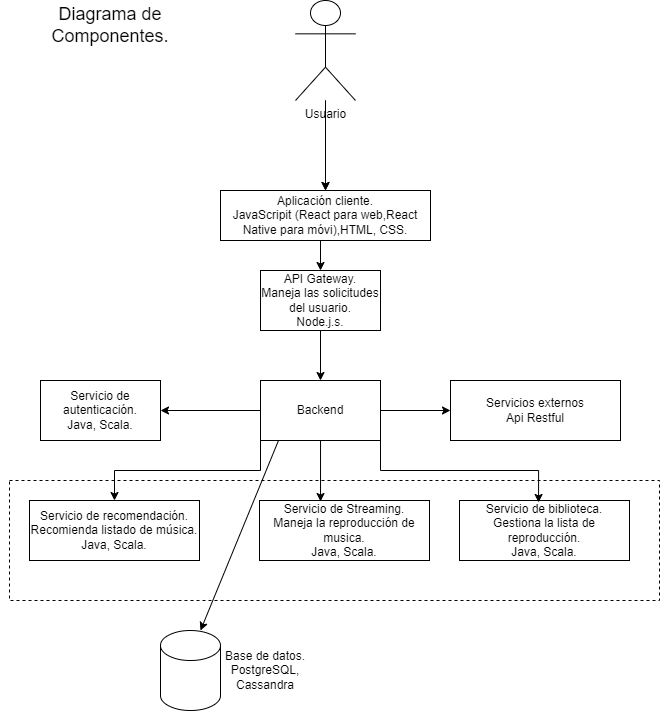

The diagram above was exported from draw.io. Its source (the exported page's mxGraphModel, read from the mxfile embedded in the PNG):
<mxGraphModel dx="880" dy="524" grid="1" gridSize="10" guides="1" tooltips="1" connect="1" arrows="1" fold="1" page="1" pageScale="1" pageWidth="827" pageHeight="1169" math="0" shadow="0">
  <root>
    <mxCell id="0" />
    <mxCell id="1" parent="0" />
    <mxCell id="9SQV6mfnsqzxUQIAugTh-12" value="" style="rounded=0;whiteSpace=wrap;html=1;dashed=1;glass=0;" vertex="1" parent="1">
      <mxGeometry x="89" y="480" width="650" height="120" as="geometry" />
    </mxCell>
    <mxCell id="9SQV6mfnsqzxUQIAugTh-13" style="edgeStyle=orthogonalEdgeStyle;rounded=0;orthogonalLoop=1;jettySize=auto;html=1;entryX=0.5;entryY=0;entryDx=0;entryDy=0;" edge="1" parent="1" source="9SQV6mfnsqzxUQIAugTh-1" target="9SQV6mfnsqzxUQIAugTh-2">
      <mxGeometry relative="1" as="geometry" />
    </mxCell>
    <mxCell id="9SQV6mfnsqzxUQIAugTh-14" value="" style="edgeStyle=orthogonalEdgeStyle;rounded=0;orthogonalLoop=1;jettySize=auto;html=1;" edge="1" parent="1" source="9SQV6mfnsqzxUQIAugTh-1" target="9SQV6mfnsqzxUQIAugTh-2">
      <mxGeometry relative="1" as="geometry" />
    </mxCell>
    <mxCell id="9SQV6mfnsqzxUQIAugTh-1" value="Usuario" style="shape=umlActor;verticalLabelPosition=bottom;verticalAlign=top;html=1;outlineConnect=0;" vertex="1" parent="1">
      <mxGeometry x="375" width="60" height="100" as="geometry" />
    </mxCell>
    <mxCell id="9SQV6mfnsqzxUQIAugTh-15" style="edgeStyle=orthogonalEdgeStyle;rounded=0;orthogonalLoop=1;jettySize=auto;html=1;exitX=0.5;exitY=1;exitDx=0;exitDy=0;entryX=0.5;entryY=0;entryDx=0;entryDy=0;" edge="1" parent="1" source="9SQV6mfnsqzxUQIAugTh-2" target="9SQV6mfnsqzxUQIAugTh-3">
      <mxGeometry relative="1" as="geometry" />
    </mxCell>
    <mxCell id="9SQV6mfnsqzxUQIAugTh-2" value="Aplicación cliente.&lt;div&gt;JavaScripit (React para web,React Native para móvi),HTML, CSS.&lt;/div&gt;" style="rounded=0;whiteSpace=wrap;html=1;" vertex="1" parent="1">
      <mxGeometry x="300" y="190" width="210" height="50" as="geometry" />
    </mxCell>
    <mxCell id="9SQV6mfnsqzxUQIAugTh-16" style="edgeStyle=orthogonalEdgeStyle;rounded=0;orthogonalLoop=1;jettySize=auto;html=1;exitX=0.5;exitY=1;exitDx=0;exitDy=0;entryX=0.5;entryY=0;entryDx=0;entryDy=0;" edge="1" parent="1" source="9SQV6mfnsqzxUQIAugTh-3" target="9SQV6mfnsqzxUQIAugTh-4">
      <mxGeometry relative="1" as="geometry" />
    </mxCell>
    <mxCell id="9SQV6mfnsqzxUQIAugTh-3" value="API Gateway.&lt;div&gt;Maneja las solicitudes del usuario.&lt;/div&gt;&lt;div&gt;Node.j.s.&lt;/div&gt;" style="rounded=0;whiteSpace=wrap;html=1;" vertex="1" parent="1">
      <mxGeometry x="340" y="270" width="120" height="60" as="geometry" />
    </mxCell>
    <mxCell id="9SQV6mfnsqzxUQIAugTh-17" style="edgeStyle=orthogonalEdgeStyle;rounded=0;orthogonalLoop=1;jettySize=auto;html=1;exitX=0;exitY=0.5;exitDx=0;exitDy=0;entryX=1;entryY=0.5;entryDx=0;entryDy=0;" edge="1" parent="1" source="9SQV6mfnsqzxUQIAugTh-4" target="9SQV6mfnsqzxUQIAugTh-5">
      <mxGeometry relative="1" as="geometry" />
    </mxCell>
    <mxCell id="9SQV6mfnsqzxUQIAugTh-18" style="edgeStyle=orthogonalEdgeStyle;rounded=0;orthogonalLoop=1;jettySize=auto;html=1;exitX=1;exitY=0.5;exitDx=0;exitDy=0;entryX=0;entryY=0.5;entryDx=0;entryDy=0;" edge="1" parent="1" source="9SQV6mfnsqzxUQIAugTh-4" target="9SQV6mfnsqzxUQIAugTh-11">
      <mxGeometry relative="1" as="geometry" />
    </mxCell>
    <mxCell id="9SQV6mfnsqzxUQIAugTh-23" style="edgeStyle=orthogonalEdgeStyle;rounded=0;orthogonalLoop=1;jettySize=auto;html=1;exitX=0;exitY=1;exitDx=0;exitDy=0;entryX=0.5;entryY=0;entryDx=0;entryDy=0;" edge="1" parent="1" source="9SQV6mfnsqzxUQIAugTh-4" target="9SQV6mfnsqzxUQIAugTh-6">
      <mxGeometry relative="1" as="geometry" />
    </mxCell>
    <mxCell id="9SQV6mfnsqzxUQIAugTh-4" value="Backend" style="rounded=0;whiteSpace=wrap;html=1;" vertex="1" parent="1">
      <mxGeometry x="340" y="380" width="120" height="60" as="geometry" />
    </mxCell>
    <mxCell id="9SQV6mfnsqzxUQIAugTh-5" value="Servicio de autenticación.&lt;div&gt;Java, Scala.&lt;/div&gt;" style="rounded=0;whiteSpace=wrap;html=1;" vertex="1" parent="1">
      <mxGeometry x="120" y="380" width="120" height="60" as="geometry" />
    </mxCell>
    <mxCell id="9SQV6mfnsqzxUQIAugTh-6" value="Servicio de recomendación.&lt;div&gt;Recomienda listado de música.&lt;/div&gt;&lt;div&gt;Java, Scala.&lt;/div&gt;" style="rounded=0;whiteSpace=wrap;html=1;" vertex="1" parent="1">
      <mxGeometry x="109" y="500" width="170" height="60" as="geometry" />
    </mxCell>
    <mxCell id="9SQV6mfnsqzxUQIAugTh-7" value="Servicio de Streaming.&lt;div&gt;Maneja la reproducción de musica.&lt;/div&gt;&lt;div&gt;Java, Scala.&lt;/div&gt;" style="rounded=0;whiteSpace=wrap;html=1;" vertex="1" parent="1">
      <mxGeometry x="339" y="500" width="170" height="60" as="geometry" />
    </mxCell>
    <mxCell id="9SQV6mfnsqzxUQIAugTh-8" value="Servicio de biblioteca.&lt;div&gt;Gestiona la lista de reproducción.&lt;/div&gt;&lt;div&gt;Java, Scala.&lt;/div&gt;" style="rounded=0;whiteSpace=wrap;html=1;" vertex="1" parent="1">
      <mxGeometry x="539" y="500" width="170" height="60" as="geometry" />
    </mxCell>
    <mxCell id="9SQV6mfnsqzxUQIAugTh-9" value="" style="shape=cylinder3;whiteSpace=wrap;html=1;boundedLbl=1;backgroundOutline=1;size=15;" vertex="1" parent="1">
      <mxGeometry x="240" y="630" width="60" height="80" as="geometry" />
    </mxCell>
    <mxCell id="9SQV6mfnsqzxUQIAugTh-10" value="Base de datos.&lt;div&gt;PostgreSQL, Cassandra&lt;/div&gt;" style="text;html=1;align=center;verticalAlign=middle;whiteSpace=wrap;rounded=0;" vertex="1" parent="1">
      <mxGeometry x="300" y="650" width="90" height="40" as="geometry" />
    </mxCell>
    <mxCell id="9SQV6mfnsqzxUQIAugTh-11" value="Servicios externos&lt;div&gt;Api Restful&lt;/div&gt;" style="rounded=0;whiteSpace=wrap;html=1;" vertex="1" parent="1">
      <mxGeometry x="530" y="380" width="170" height="60" as="geometry" />
    </mxCell>
    <mxCell id="9SQV6mfnsqzxUQIAugTh-21" style="edgeStyle=orthogonalEdgeStyle;rounded=0;orthogonalLoop=1;jettySize=auto;html=1;entryX=0.359;entryY=0.017;entryDx=0;entryDy=0;entryPerimeter=0;" edge="1" parent="1" source="9SQV6mfnsqzxUQIAugTh-4" target="9SQV6mfnsqzxUQIAugTh-7">
      <mxGeometry relative="1" as="geometry" />
    </mxCell>
    <mxCell id="9SQV6mfnsqzxUQIAugTh-22" style="edgeStyle=orthogonalEdgeStyle;rounded=0;orthogonalLoop=1;jettySize=auto;html=1;exitX=1;exitY=1;exitDx=0;exitDy=0;entryX=0.465;entryY=0.033;entryDx=0;entryDy=0;entryPerimeter=0;" edge="1" parent="1" source="9SQV6mfnsqzxUQIAugTh-4" target="9SQV6mfnsqzxUQIAugTh-8">
      <mxGeometry relative="1" as="geometry" />
    </mxCell>
    <mxCell id="9SQV6mfnsqzxUQIAugTh-26" value="" style="endArrow=classic;html=1;rounded=0;exitX=0.15;exitY=1;exitDx=0;exitDy=0;exitPerimeter=0;" edge="1" parent="1" source="9SQV6mfnsqzxUQIAugTh-4">
      <mxGeometry width="50" height="50" relative="1" as="geometry">
        <mxPoint x="390" y="480" as="sourcePoint" />
        <mxPoint x="280" y="630" as="targetPoint" />
      </mxGeometry>
    </mxCell>
    <mxCell id="9SQV6mfnsqzxUQIAugTh-27" value="Diagrama de Componentes." style="text;html=1;align=center;verticalAlign=middle;whiteSpace=wrap;rounded=0;fontSize=18;" vertex="1" parent="1">
      <mxGeometry x="80" y="10" width="220" height="30" as="geometry" />
    </mxCell>
  </root>
</mxGraphModel>